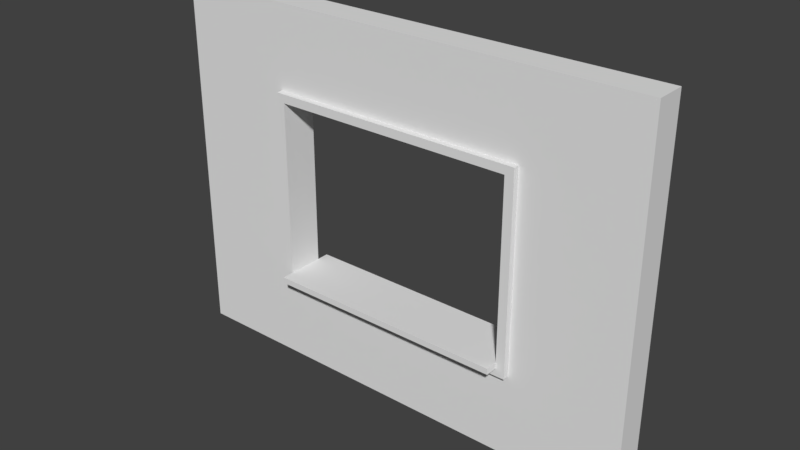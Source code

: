# Source: SM_Wall_Window_Detail_4x3x0.25.blend  (saved by Blender 2.79.0; exported with 4.5.12 LTS)
import bpy
from mathutils import Matrix  # noqa: F401  (used for matrix-valued properties, if any)

bpy.ops.wm.read_factory_settings(use_empty=True)
scene = bpy.context.scene
scene.name = 'Scene'

# ---- collections
col_collection_1 = bpy.data.collections.new('Collection 1'); scene.collection.children.link(col_collection_1)

# ---- world
world_world = bpy.data.worlds.new('World'); scene.world = world_world
world_world.color = (0.05088, 0.05088, 0.05088)
world_world.use_sun_shadow = False
world_world.sun_shadow_jitter_overblur = 0.0
world_world.cycles.sampling_method = 'MANUAL'

# ---- meshes
me_sm_wall_window_detail_4x3x0_25 = bpy.data.meshes.new('SM_Wall_Window_Detail 4x3x0.25')
me_sm_wall_window_detail_4x3x0_25.from_pydata([(0.0, 0.0, 0.0), (4.0, 0.0, 0.0), (4.0, 3.0, 0.0), (0.0, 3.0, 0.0), (2.0, 0.0, 0.0), (4.0, 1.5, 0.0), (2.0, 3.0, 0.0), (0.0, 1.5, 0.0), (3.0, 0.0, 0.25), (3.0, 0.0, 0.0), (4.0, 2.25, 0.0), (1.0, 3.0, 0.0), (0.0, 0.75, 0.0), (1.0, 0.0, 0.0), (4.0, 0.75, 0.0), (3.0, 3.0, 0.0), (0.0, 2.25, 0.0), (3.0, 1.5, 0.0), (1.0, 1.5, 0.0), (2.0, 0.75, 0.0), (2.0, 2.25, 0.0), (1.0, 2.25, 0.0), (1.0, 0.75, 0.0), (3.0, 0.75, 0.0), (3.0, 2.25, 0.0), (4.0, 0.0, 0.25), (4.0, 2.25, 0.25), (4.0, 3.0, 0.25), (1.0, 3.0, 0.25), (0.0, 3.0, 0.25), (0.0, 0.75, 0.25), (0.0, 0.0, 0.25), (1.0, 0.0, 0.25), (2.0, 0.0, 0.25), (4.0, 0.75, 0.25), (4.0, 1.5, 0.25), (3.0, 3.0, 0.25), (2.0, 3.0, 0.25), (0.0, 2.25, 0.25), (0.0, 1.5, 0.25), (3.0, 1.5, 0.25), (1.0, 0.75, 0.4), (1.0, 1.5, 0.25), (2.0, 2.25, 0.25), (1.0, 2.25, 0.25), (1.0, 0.75, 0.25), (3.0, 0.75, 0.25), (3.0, 2.25, 0.25), (4.0, 2.321, 0.0), (0.0, 2.321, 0.0), (4.0, 2.321, 0.25), (2.0, 2.321, 0.0), (1.0, 2.321, 0.0), (3.0, 2.321, 0.0), (0.0, 2.321, 0.25), (2.0, 2.321, 0.25), (1.0, 2.321, 0.25), (3.0, 2.321, 0.25), (0.0, 0.6867, 0.0), (0.0, 0.6867, 0.25), (2.0, 0.6867, 0.0), (4.0, 0.6867, 0.0), (1.0, 0.6867, 0.0), (3.0, 0.6867, 0.0), (2.0, 0.6867, 0.25), (4.0, 0.6867, 0.25), (1.0, 0.6867, 0.25), (3.0, 0.6867, 0.25), (3.073, 0.0, 0.0), (3.073, 1.5, 0.0), (3.073, 3.0, 0.0), (3.073, 0.0, 0.25), (3.073, 0.75, 0.0), (3.073, 2.25, 0.0), (3.073, 1.5, 0.25), (3.073, 3.0, 0.25), (3.073, 0.75, 0.25), (3.073, 2.25, 0.25), (3.073, 2.321, 0.25), (3.073, 2.321, 0.0), (3.073, 0.6867, 0.25), (3.073, 0.6867, 0.0), (0.9314, 3.0, 0.0), (0.9314, 3.0, 0.25), (0.9314, 0.0, 0.0), (0.9314, 1.5, 0.0), (0.9314, 2.25, 0.0), (0.9314, 0.75, 0.0), (0.9314, 0.0, 0.25), (0.9314, 1.5, 0.25), (0.9314, 2.25, 0.25), (0.9314, 0.75, 0.25), (0.9314, 2.321, 0.25), (0.9314, 2.321, 0.0), (0.9314, 0.6867, 0.25), (0.9314, 0.6867, 0.0), (0.9314, 1.5, 0.3), (1.0, 1.5, 0.3), (2.0, 2.321, 0.3), (2.0, 2.25, 0.3), (1.0, 2.25, 0.3), (0.9314, 2.25, 0.3), (1.0, 2.321, 0.3), (1.0, 0.75, 0.3), (2.0, 0.75, 0.3), (0.9314, 0.75, 0.3), (3.0, 0.75, 0.3), (3.0, 1.5, 0.3), (3.0, 2.25, 0.3), (3.0, 2.321, 0.3), (3.073, 2.321, 0.3), (2.0, 0.6867, 0.3), (1.0, 0.6867, 0.3), (3.0, 0.6867, 0.3), (3.073, 0.6867, 0.3), (3.073, 1.5, 0.3), (3.073, 0.75, 0.3), (3.073, 2.25, 0.3), (0.9314, 2.321, 0.3), (0.9314, 0.6867, 0.3), (1.0, 0.8, 0.0), (2.0, 0.8, 0.0), (3.0, 0.8, 0.0), (1.0, 0.8, 0.25), (2.0, 0.8, 0.25), (3.0, 0.8, 0.25), (1.0, 0.8, 0.3), (2.0, 0.8, 0.3), (3.0, 0.8, 0.3), (1.0, 0.8, 0.4), (2.0, 0.8, 0.4), (2.0, 0.75, 0.4), (3.0, 0.75, 0.4), (3.0, 0.8, 0.4), (1.0, 0.75, -0.1), (2.0, 0.75, -0.1), (3.0, 0.75, -0.1), (1.0, 0.8, -0.1), (2.0, 0.8, -0.1), (3.0, 0.8, -0.1)], [], [(79, 70, 2, 48), (72, 69, 5, 14), (76, 74, 115, 116), (52, 11, 6, 51), (56, 55, 37, 28), (85, 86, 21, 18), (93, 82, 11, 52), (62, 22, 19, 60), (95, 87, 22, 62), (87, 85, 18, 22), (81, 72, 14, 61), (60, 19, 23, 63), (76, 34, 35, 74), (69, 73, 10, 5), (78, 50, 27, 75), (51, 6, 15, 53), (92, 56, 28, 83), (57, 55, 98, 109), (44, 43, 99, 100), (45, 42, 97, 103), (80, 65, 34, 76), (56, 92, 118, 102), (74, 35, 26, 77), (55, 57, 36, 37), (84, 88, 31, 0), (18, 42, 45, 22), (20, 43, 44, 21), (82, 83, 28, 11), (61, 65, 25, 1), (58, 59, 30, 12), (70, 75, 27, 2), (46, 23, 122, 125), (21, 44, 42, 18), (4, 33, 32, 13), (49, 54, 29, 3), (9, 8, 33, 4), (5, 35, 34, 14), (23, 46, 40, 17), (10, 26, 35, 5), (22, 45, 123, 120), (6, 37, 36, 15), (11, 28, 37, 6), (7, 39, 38, 16), (24, 47, 43, 20), (68, 71, 8, 9), (12, 30, 39, 7), (17, 40, 47, 24), (48, 50, 26, 10), (2, 27, 50, 48), (16, 38, 54, 49), (47, 40, 107, 108), (92, 90, 101, 118), (20, 51, 53, 24), (77, 26, 50, 78), (86, 93, 52, 21), (67, 80, 114, 113), (21, 52, 51, 20), (73, 79, 48, 10), (0, 31, 59, 58), (14, 34, 65, 61), (33, 8, 67, 64), (71, 25, 65, 80), (88, 32, 66, 94), (32, 33, 64, 66), (4, 60, 63, 9), (68, 81, 61, 1), (84, 95, 62, 13), (13, 62, 60, 4), (9, 63, 81, 68), (8, 71, 80, 67), (24, 53, 79, 73), (43, 47, 108, 99), (1, 25, 71, 68), (15, 36, 75, 70), (64, 67, 113, 111), (55, 56, 102, 98), (57, 78, 75, 36), (17, 24, 73, 69), (80, 76, 116, 114), (63, 23, 72, 81), (23, 17, 69, 72), (53, 15, 70, 79), (0, 58, 95, 84), (31, 88, 94, 59), (16, 49, 93, 86), (38, 90, 92, 54), (3, 29, 83, 82), (13, 32, 88, 84), (30, 91, 89, 39), (59, 94, 91, 30), (54, 92, 83, 29), (12, 7, 85, 87), (58, 12, 87, 95), (49, 3, 82, 93), (7, 16, 86, 85), (39, 89, 90, 38), (96, 97, 100, 101), (112, 111, 104, 103), (119, 112, 103, 105), (105, 103, 97, 96), (111, 113, 106, 104), (99, 108, 109, 98), (101, 100, 102, 118), (100, 99, 98, 102), (108, 117, 110, 109), (107, 115, 117, 108), (113, 114, 116, 106), (106, 116, 115, 107), (77, 78, 110, 117), (66, 64, 111, 112), (94, 66, 112, 119), (45, 103, 126, 123), (90, 89, 96, 101), (42, 44, 100, 97), (89, 91, 105, 96), (91, 94, 119, 105), (78, 57, 109, 110), (40, 46, 106, 107), (74, 77, 117, 115), (106, 128, 133, 132), (121, 124, 125, 122), (120, 123, 124, 121), (125, 124, 127, 128), (124, 123, 126, 127), (106, 46, 125, 128), (121, 122, 139, 138), (127, 126, 129, 130), (22, 120, 137, 134), (131, 132, 133, 130), (41, 131, 130, 129), (104, 106, 132, 131), (126, 103, 41, 129), (128, 127, 130, 133), (103, 104, 131, 41), (135, 134, 137, 138), (136, 135, 138, 139), (19, 22, 134, 135), (122, 23, 136, 139), (23, 19, 135, 136), (120, 121, 138, 137)])
me_sm_wall_window_detail_4x3x0_25.use_remesh_preserve_volume = False
me_sm_wall_window_detail_4x3x0_25.use_remesh_preserve_attributes = False
me_sm_wall_window_detail_4x3x0_25.use_mirror_vertex_groups = False
me_sm_wall_window_detail_4x3x0_25.update()

# ---- objects
ob_sm_wall_window_detail_4x3x0_25 = bpy.data.objects.new('SM_Wall_Window_Detail 4x3x0.25', me_sm_wall_window_detail_4x3x0_25)

# ---- transforms, parenting, visibility, modifiers, constraints
ob_sm_wall_window_detail_4x3x0_25.location = (0.0, 0.0, 0.0)
ob_sm_wall_window_detail_4x3x0_25.rotation_euler = (1.571, -0.0, 0.0)
ob_sm_wall_window_detail_4x3x0_25.lineart.crease_threshold = 0.0

# ---- collection membership
col_collection_1.objects.link(ob_sm_wall_window_detail_4x3x0_25)

# ---- scene / render settings (as saved in the file)
scene.frame_start = 1; scene.frame_end = 250; scene.frame_set(1)
scene.render.engine = 'BLENDER_EEVEE_NEXT'
scene.render.resolution_percentage = 50
scene.render.dither_intensity = 0.0
scene.cycles.use_denoising = False
scene.cycles.samples = 128
scene.cycles.sampling_pattern = 'TABULATED_SOBOL'
scene.cycles.use_adaptive_sampling = False
scene.cycles.use_light_tree = False
scene.cycles.blur_glossy = 0.0
scene.cycles.sample_clamp_indirect = 0.0
scene.view_settings.view_transform = 'Standard'
bpy.context.view_layer.update()

# ---- added for rendering (the .blend has no active camera and no usable light): camera, sun
cam_auto = bpy.data.cameras.new('AutoCamera')
cam_auto.lens = 50.0
cam_auto.sensor_width = 36.0
cam_auto.clip_end = 1000.0
ob_auto_camera = bpy.data.objects.new('AutoCamera', cam_auto)
scene.collection.objects.link(ob_auto_camera)
ob_auto_camera.location = (6.6492, -5.72904, 5.21936)
ob_auto_camera.rotation_euler = (1.09748, -7.21219e-08, 0.694738)
scene.camera = ob_auto_camera
light_auto_sun = bpy.data.lights.new('AutoSun', 'SUN')
light_auto_sun.energy = 3.0
light_auto_sun.angle = 0.0523599
ob_auto_sun = bpy.data.objects.new('AutoSun', light_auto_sun)
scene.collection.objects.link(ob_auto_sun)
ob_auto_sun.rotation_euler = (0.872665, 0.174533, 0.523599)
bpy.context.view_layer.update()
